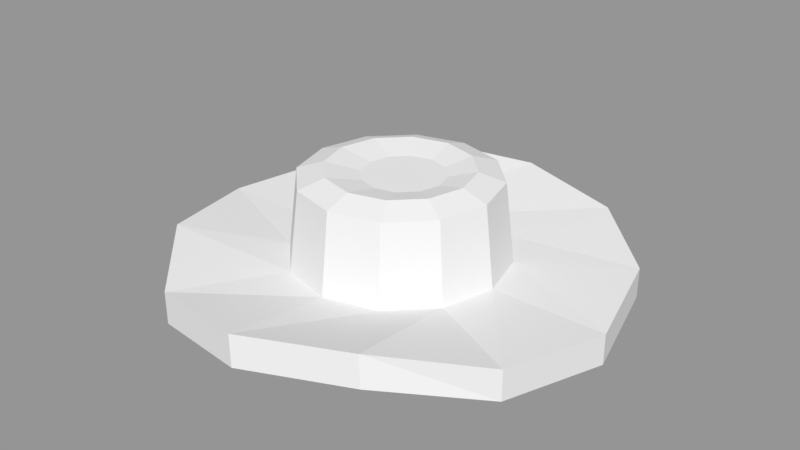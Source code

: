 # Source: Hat.blend  (saved by Blender 2.79.0; exported with 4.5.12 LTS)
import bpy
from mathutils import Matrix  # noqa: F401  (used for matrix-valued properties, if any)

bpy.ops.wm.read_factory_settings(use_empty=True)
scene = bpy.context.scene
scene.name = 'Scene'

# ---- collections
col_collection_1 = bpy.data.collections.new('Collection 1'); scene.collection.children.link(col_collection_1)

# ---- meshes
me_cylinder = bpy.data.meshes.new('Cylinder')
me_cylinder.from_pydata([(-0.007785, 0.9919, 0.174), (0.000299, 0.9876, 2.169), (0.4925, 0.8635, -0.322), (0.5006, 0.8591, 1.673), (0.8642, 0.4992, -0.742), (0.8642, 0.4992, 1.258), (1.0, -4.371e-08, -1.0), (1.0, -4.371e-08, 1.0), (0.8752, -0.4915, -0.318), (0.8752, -0.4915, 1.682), (0.5206, -0.8393, 0.8688), (0.5051, -0.8284, 2.849), (0.02847, -0.9934, 0.2218), (0.01296, -0.9826, 2.202), (-0.4723, -0.8807, -0.7552), (-0.4878, -0.8699, 1.225), (-0.8568, -0.4915, -0.318), (-0.8568, -0.4915, 1.682), (-1.0, -4.649e-07, -1.0), (-1.0, -4.649e-07, 1.0), (-0.8679, 0.4992, -0.742), (-0.8679, 0.4992, 1.258), (-0.5057, 0.8526, 0.543), (-0.4976, 0.8482, 2.539), (0.2404, 0.4164, 1.0), (-5.158e-09, 0.4808, 1.0), (0.4164, 0.2404, 1.0), (0.4808, -9.322e-08, 1.0), (0.4164, -0.2404, 1.0), (0.2404, -0.4164, 1.0), (6.744e-08, -0.4808, 1.0), (-0.2404, -0.4164, 1.0), (-0.4164, -0.2404, 1.0), (-0.4808, -2.957e-07, 1.0), (-0.4164, 0.2404, 1.0), (-0.2404, 0.4164, 1.0), (-0.2682, 0.4571, 0.1598), (0.2188, 0.379, 6.305), (-5.141e-09, 0.4377, 6.305), (-0.4622, 0.2678, -0.5287), (-0.533, 0.0003844, -0.6669), (0.379, 0.2188, 6.305), (-0.4563, -0.2629, -0.3015), (0.4377, -9.89e-08, 6.305), (-0.2503, -0.4714, -0.5357), (0.379, -0.2188, 6.305), (0.01798, -0.5318, -0.01232), (0.2188, -0.379, 6.305), (0.2817, -0.4493, 0.3343), (6.094e-08, -0.4377, 6.305), (0.4716, -0.2629, -0.3015), (-0.2188, -0.379, 6.305), (0.5385, 0.0003846, -0.6669), (-0.379, -0.2188, 6.305), (0.4657, 0.2678, -0.5287), (-0.4377, -2.832e-07, 6.305), (0.2666, 0.463, -0.3037), (-0.379, 0.2188, 6.305), (-0.001439, 0.5318, -0.03794), (-0.2188, 0.379, 6.305), (0.1091, 0.1606, 6.461), (0.1604, 0.2779, 6.857), (0.01786, 0.1851, 6.461), (1.781e-08, 0.3209, 6.857), (0.1759, 0.09387, 6.461), (0.2779, 0.1604, 6.857), (0.2003, 0.002648, 6.461), (0.3209, -6.92e-08, 6.857), (0.1759, -0.08857, 6.461), (0.2779, -0.1604, 6.857), (0.1091, -0.1554, 6.461), (0.1604, -0.2779, 6.857), (0.01786, -0.1798, 6.461), (3.805e-08, -0.3209, 6.857), (-0.07336, -0.1554, 6.461), (-0.1604, -0.2779, 6.857), (-0.1401, -0.08857, 6.461), (-0.2779, -0.1604, 6.857), (-0.1646, 0.002648, 6.461), (-0.3209, -2.085e-07, 6.857), (-0.1401, 0.09387, 6.461), (-0.2779, 0.1604, 6.857), (-0.07336, 0.1606, 6.461), (-0.1604, 0.2779, 6.857), (-0.3065, 0.1791, 1.621), (-0.1771, 0.3053, 2.08), (0.0007991, 0.3551, 1.948), (-0.3026, -0.1749, 1.772), (-0.3537, 0.0007078, 1.528), (0.01375, -0.3543, 1.965), (-0.1652, -0.314, 1.616), (0.3163, -0.1749, 1.772), (0.1896, -0.2992, 2.196), (0.3124, 0.1791, 1.621), (0.3609, 0.000708, 1.528), (0.1796, 0.3092, 1.771)], [], [(0, 1, 3, 2), (2, 3, 5, 4), (4, 5, 7, 6), (6, 7, 9, 8), (8, 9, 11, 10), (10, 11, 13, 12), (12, 13, 15, 14), (14, 15, 17, 16), (16, 17, 19, 18), (18, 19, 21, 20), (17, 15, 31, 32), (20, 21, 23, 22), (22, 23, 1, 0), (8, 10, 48, 50), (30, 29, 47, 49), (15, 13, 30, 31), (13, 11, 29, 30), (11, 9, 28, 29), (9, 7, 27, 28), (1, 23, 35, 25), (3, 1, 25, 24), (7, 5, 26, 27), (23, 21, 34, 35), (5, 3, 24, 26), (21, 19, 33, 34), (19, 17, 32, 33), (26, 24, 37, 41), (27, 26, 41, 43), (25, 35, 59, 38), (34, 33, 55, 57), (31, 30, 49, 51), (28, 27, 43, 45), (35, 34, 57, 59), (32, 31, 51, 53), (29, 28, 45, 47), (38, 59, 83, 63), (33, 32, 53, 55), (60, 62, 82, 80, 78, 76, 74, 72, 70, 68, 66, 64), (37, 38, 63, 61), (45, 43, 67, 69), (47, 45, 69, 71), (49, 47, 71, 73), (51, 49, 73, 75), (53, 51, 75, 77), (55, 53, 77, 79), (57, 55, 79, 81), (59, 57, 81, 83), (58, 56, 95, 86), (43, 41, 65, 67), (24, 25, 38, 37), (62, 60, 61, 63), (60, 64, 65, 61), (64, 66, 67, 65), (66, 68, 69, 67), (68, 70, 71, 69), (70, 72, 73, 71), (72, 74, 75, 73), (74, 76, 77, 75), (76, 78, 79, 77), (78, 80, 81, 79), (80, 82, 83, 81), (82, 62, 63, 83), (41, 37, 61, 65), (6, 8, 50, 52), (22, 0, 58, 36), (0, 2, 56, 58), (4, 6, 52, 54), (20, 22, 36, 39), (2, 4, 54, 56), (18, 20, 39, 40), (16, 18, 40, 42), (14, 16, 42, 44), (12, 14, 44, 46), (10, 12, 46, 48), (86, 95, 93, 94, 91, 92, 89, 90, 87, 88, 84, 85), (40, 39, 84, 88), (54, 52, 94, 93), (36, 58, 86, 85), (50, 48, 92, 91), (46, 44, 90, 89), (42, 40, 88, 87), (56, 54, 93, 95), (39, 36, 85, 84), (52, 50, 91, 94), (48, 46, 89, 92), (44, 42, 87, 90)])
me_cylinder.use_remesh_preserve_volume = False
me_cylinder.use_remesh_preserve_attributes = False
me_cylinder.use_mirror_vertex_groups = False
me_cylinder.update()

# ---- objects
ob_hat = bpy.data.objects.new('Hat', me_cylinder)

# ---- transforms, parenting, visibility, modifiers, constraints
ob_hat.location = (0.0, 0.0, 0.0)
ob_hat.scale = (0.8412, 0.8412, 0.05735)
ob_hat.lineart.crease_threshold = 0.0

# ---- collection membership
col_collection_1.objects.link(ob_hat)

# ---- scene / render settings (as saved in the file)
scene.frame_start = 1; scene.frame_end = 250; scene.frame_set(1)
scene.render.engine = 'BLENDER_EEVEE_NEXT'
scene.render.resolution_percentage = 50
scene.render.dither_intensity = 0.0
scene.cycles.use_denoising = False
scene.cycles.samples = 128
scene.cycles.sampling_pattern = 'TABULATED_SOBOL'
scene.cycles.use_adaptive_sampling = False
scene.cycles.use_light_tree = False
scene.cycles.blur_glossy = 0.0
scene.cycles.sample_clamp_indirect = 0.0
scene.view_settings.view_transform = 'Standard'
bpy.context.view_layer.update()

# ---- added for rendering (the .blend has no active camera and no usable light): camera, sun + grey world if the file has none
cam_auto = bpy.data.cameras.new('AutoCamera')
cam_auto.lens = 50.0
cam_auto.sensor_width = 36.0
cam_auto.clip_end = 1000.0
ob_auto_camera = bpy.data.objects.new('AutoCamera', cam_auto)
scene.collection.objects.link(ob_auto_camera)
ob_auto_camera.location = (2.2325, -2.67964, 1.95392)
ob_auto_camera.rotation_euler = (1.09748, -7.21219e-08, 0.694738)
scene.camera = ob_auto_camera
light_auto_sun = bpy.data.lights.new('AutoSun', 'SUN')
light_auto_sun.energy = 3.0
light_auto_sun.angle = 0.0523599
ob_auto_sun = bpy.data.objects.new('AutoSun', light_auto_sun)
scene.collection.objects.link(ob_auto_sun)
ob_auto_sun.rotation_euler = (0.872665, 0.174533, 0.523599)
if scene.world is None:
    world_auto = bpy.data.worlds.new('AutoWorld')
    world_auto.color = (0.3, 0.3, 0.3)
    scene.world = world_auto
bpy.context.view_layer.update()
